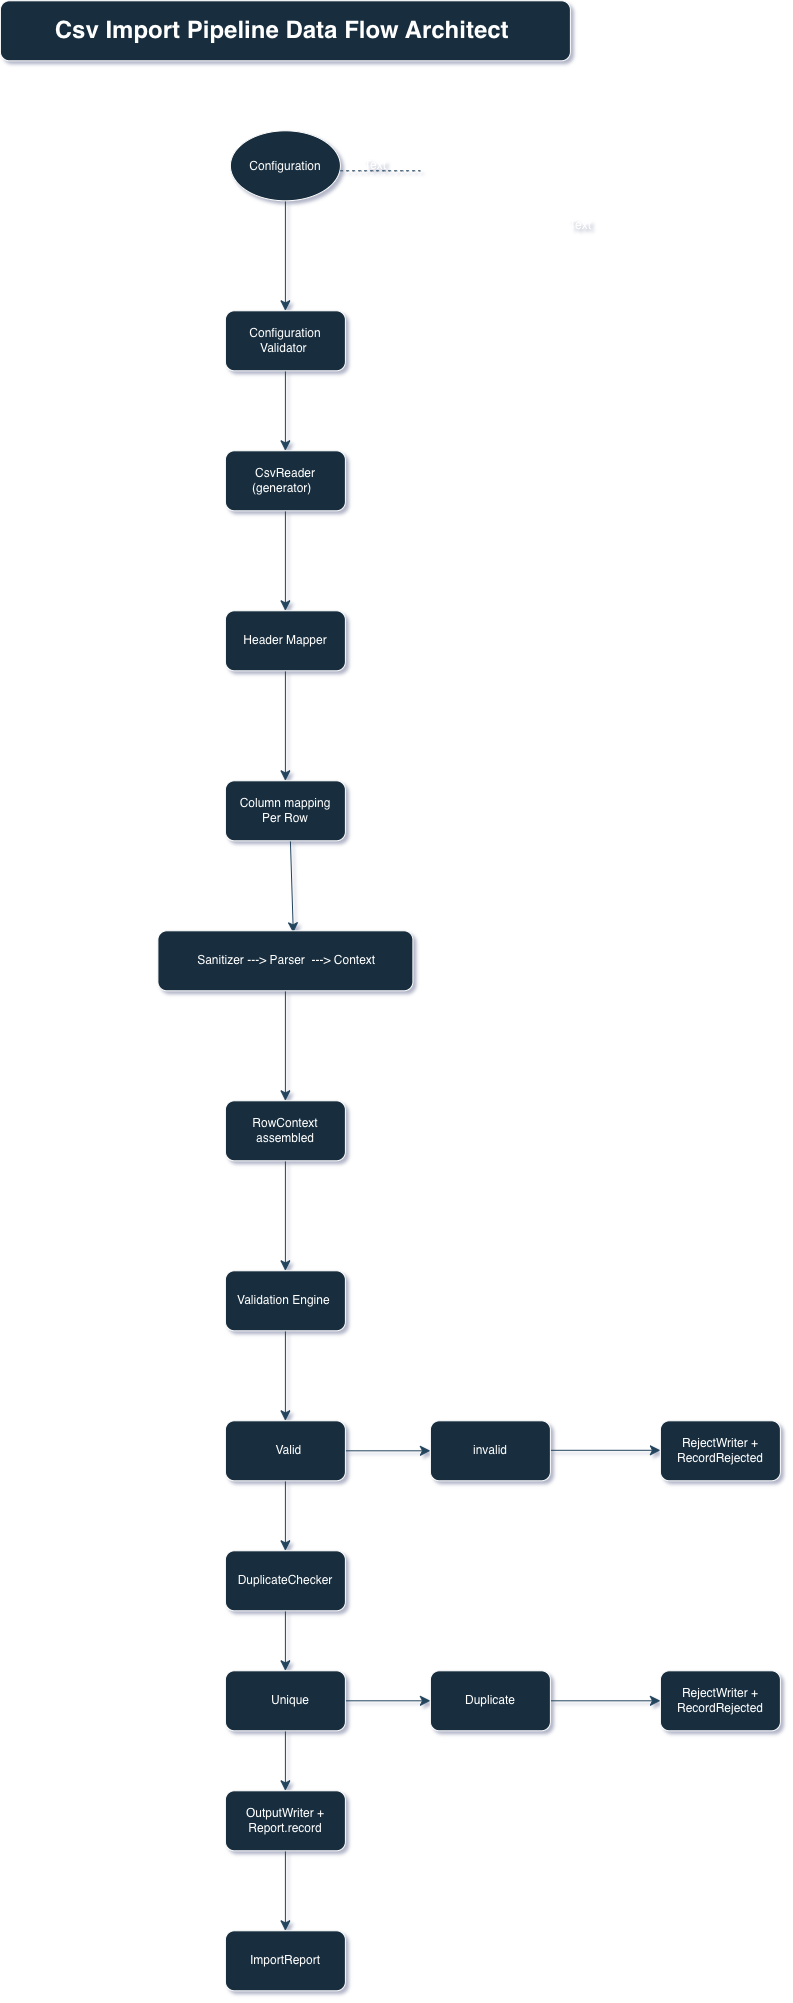

The diagram above was exported from draw.io. Its source (the exported page's mxGraphModel, read from the mxfile embedded in the PNG):
<mxGraphModel dx="956" dy="1727" grid="1" gridSize="10" guides="1" tooltips="1" connect="1" arrows="1" fold="1" page="1" pageScale="1" pageWidth="850" pageHeight="1100" math="0" shadow="1">
  <root>
    <mxCell id="0" />
    <mxCell id="1" parent="0" />
    <mxCell id="7PuXDYmkp6ZbQviH4Hcf-3" edge="1" parent="1" source="7PuXDYmkp6ZbQviH4Hcf-1" style="edgeStyle=none;curved=1;rounded=1;orthogonalLoop=1;jettySize=auto;html=1;fontSize=12;startSize=8;endSize=8;labelBackgroundColor=none;fontColor=default;strokeColor=#23445D;" target="7PuXDYmkp6ZbQviH4Hcf-2" value="">
      <mxGeometry relative="1" as="geometry" />
    </mxCell>
    <mxCell id="7PuXDYmkp6ZbQviH4Hcf-1" parent="1" style="ellipse;whiteSpace=wrap;html=1;shapeInside=1;rounded=1;labelBackgroundColor=none;fillColor=#182E3E;strokeColor=#FFFFFF;fontColor=#FFFFFF;" value="Configuration" vertex="1">
      <mxGeometry height="70" width="110" x="560" y="80" as="geometry" />
    </mxCell>
    <mxCell id="7PuXDYmkp6ZbQviH4Hcf-5" edge="1" parent="1" source="7PuXDYmkp6ZbQviH4Hcf-2" style="edgeStyle=none;curved=1;rounded=1;orthogonalLoop=1;jettySize=auto;html=1;fontSize=12;startSize=8;endSize=8;labelBackgroundColor=none;fontColor=default;strokeColor=#23445D;" target="7PuXDYmkp6ZbQviH4Hcf-4" value="">
      <mxGeometry relative="1" as="geometry" />
    </mxCell>
    <mxCell id="7PuXDYmkp6ZbQviH4Hcf-2" parent="1" style="whiteSpace=wrap;html=1;rounded=1;labelBackgroundColor=none;fillColor=#182E3E;strokeColor=#FFFFFF;fontColor=#FFFFFF;" value="Configuration&lt;div&gt;Validator&amp;nbsp;&lt;/div&gt;" vertex="1">
      <mxGeometry height="60" width="120" x="555" y="260" as="geometry" />
    </mxCell>
    <mxCell id="7PuXDYmkp6ZbQviH4Hcf-7" edge="1" parent="1" source="7PuXDYmkp6ZbQviH4Hcf-4" style="edgeStyle=none;curved=1;rounded=1;orthogonalLoop=1;jettySize=auto;html=1;fontSize=12;startSize=8;endSize=8;labelBackgroundColor=none;fontColor=default;strokeColor=#23445D;" target="7PuXDYmkp6ZbQviH4Hcf-6" value="">
      <mxGeometry relative="1" as="geometry" />
    </mxCell>
    <mxCell id="7PuXDYmkp6ZbQviH4Hcf-4" parent="1" style="whiteSpace=wrap;html=1;rounded=1;labelBackgroundColor=none;fillColor=#182E3E;strokeColor=#FFFFFF;fontColor=#FFFFFF;" value="CsvReader (generator)&amp;nbsp;&amp;nbsp;" vertex="1">
      <mxGeometry height="60" width="120" x="555" y="400" as="geometry" />
    </mxCell>
    <mxCell id="7PuXDYmkp6ZbQviH4Hcf-9" edge="1" parent="1" source="7PuXDYmkp6ZbQviH4Hcf-6" style="edgeStyle=none;curved=1;rounded=1;orthogonalLoop=1;jettySize=auto;html=1;fontSize=12;startSize=8;endSize=8;labelBackgroundColor=none;fontColor=default;strokeColor=#23445D;" target="7PuXDYmkp6ZbQviH4Hcf-8" value="">
      <mxGeometry relative="1" as="geometry" />
    </mxCell>
    <mxCell id="7PuXDYmkp6ZbQviH4Hcf-6" parent="1" style="whiteSpace=wrap;html=1;rounded=1;labelBackgroundColor=none;fillColor=#182E3E;strokeColor=#FFFFFF;fontColor=#FFFFFF;" value="Header Mapper" vertex="1">
      <mxGeometry height="60" width="120" x="555" y="560" as="geometry" />
    </mxCell>
    <mxCell id="7PuXDYmkp6ZbQviH4Hcf-11" edge="1" parent="1" style="edgeStyle=none;curved=1;rounded=1;orthogonalLoop=1;jettySize=auto;html=1;fontSize=12;startSize=8;endSize=8;entryX=0.531;entryY=0.033;entryDx=0;entryDy=0;entryPerimeter=0;labelBackgroundColor=none;fontColor=default;strokeColor=#23445D;" target="7PuXDYmkp6ZbQviH4Hcf-10" value="">
      <mxGeometry relative="1" as="geometry">
        <mxPoint x="620" y="790" as="sourcePoint" />
        <mxPoint x="660.5" y="880" as="targetPoint" />
      </mxGeometry>
    </mxCell>
    <mxCell id="7PuXDYmkp6ZbQviH4Hcf-8" parent="1" style="whiteSpace=wrap;html=1;rounded=1;labelBackgroundColor=none;fillColor=#182E3E;strokeColor=#FFFFFF;fontColor=#FFFFFF;" value="Column mapping&lt;br&gt;&lt;div&gt;Per Row&lt;/div&gt;" vertex="1">
      <mxGeometry height="60" width="120" x="555" y="730" as="geometry" />
    </mxCell>
    <mxCell id="7PuXDYmkp6ZbQviH4Hcf-13" edge="1" parent="1" source="7PuXDYmkp6ZbQviH4Hcf-10" style="edgeStyle=none;curved=1;rounded=1;orthogonalLoop=1;jettySize=auto;html=1;fontSize=12;startSize=8;endSize=8;labelBackgroundColor=none;fontColor=default;strokeColor=#23445D;" target="7PuXDYmkp6ZbQviH4Hcf-12" value="">
      <mxGeometry relative="1" as="geometry" />
    </mxCell>
    <mxCell id="7PuXDYmkp6ZbQviH4Hcf-10" parent="1" style="whiteSpace=wrap;html=1;rounded=1;labelBackgroundColor=none;fillColor=#182E3E;strokeColor=#FFFFFF;fontColor=#FFFFFF;" value="&amp;nbsp;Sanitizer ---&amp;gt; Parser&amp;nbsp; ---&amp;gt; Context" vertex="1">
      <mxGeometry height="60" width="255" x="487.5" y="880" as="geometry" />
    </mxCell>
    <mxCell id="7PuXDYmkp6ZbQviH4Hcf-24" edge="1" parent="1" source="7PuXDYmkp6ZbQviH4Hcf-12" style="edgeStyle=none;curved=1;rounded=1;orthogonalLoop=1;jettySize=auto;html=1;fontSize=12;startSize=8;endSize=8;labelBackgroundColor=none;fontColor=default;strokeColor=#23445D;" target="7PuXDYmkp6ZbQviH4Hcf-23" value="">
      <mxGeometry relative="1" as="geometry" />
    </mxCell>
    <mxCell id="7PuXDYmkp6ZbQviH4Hcf-12" parent="1" style="whiteSpace=wrap;html=1;rounded=1;labelBackgroundColor=none;fillColor=#182E3E;strokeColor=#FFFFFF;fontColor=#FFFFFF;" value="RowContext assembled" vertex="1">
      <mxGeometry height="60" width="120" x="555" y="1050" as="geometry" />
    </mxCell>
    <mxCell id="7PuXDYmkp6ZbQviH4Hcf-15" parent="1" style="text;html=1;whiteSpace=wrap;strokeColor=none;fillColor=none;align=center;verticalAlign=middle;rounded=1;labelBackgroundColor=none;fontColor=#FFFFFF;" value="Text" vertex="1">
      <mxGeometry height="30" width="60" x="880" y="160" as="geometry" />
    </mxCell>
    <mxCell id="7PuXDYmkp6ZbQviH4Hcf-16" edge="1" parent="1" style="endArrow=none;dashed=1;html=1;rounded=1;fontSize=12;startSize=8;endSize=8;curved=1;labelBackgroundColor=none;fontColor=default;strokeColor=#23445D;" value="">
      <mxGeometry height="50" relative="1" width="50" as="geometry">
        <mxPoint x="670" y="120" as="sourcePoint" />
        <mxPoint x="750" y="120" as="targetPoint" />
      </mxGeometry>
    </mxCell>
    <mxCell id="7PuXDYmkp6ZbQviH4Hcf-17" parent="1" style="text;html=1;whiteSpace=wrap;strokeColor=none;fillColor=none;align=center;verticalAlign=middle;rounded=1;labelBackgroundColor=none;fontColor=#FFFFFF;" value="Text" vertex="1">
      <mxGeometry height="30" width="60" x="675" y="100" as="geometry" />
    </mxCell>
    <mxCell id="7PuXDYmkp6ZbQviH4Hcf-26" edge="1" parent="1" source="7PuXDYmkp6ZbQviH4Hcf-23" style="edgeStyle=none;curved=1;rounded=1;orthogonalLoop=1;jettySize=auto;html=1;fontSize=12;startSize=8;endSize=8;labelBackgroundColor=none;fontColor=default;strokeColor=#23445D;" target="7PuXDYmkp6ZbQviH4Hcf-25" value="">
      <mxGeometry relative="1" as="geometry" />
    </mxCell>
    <mxCell id="7PuXDYmkp6ZbQviH4Hcf-23" parent="1" style="whiteSpace=wrap;html=1;rounded=1;labelBackgroundColor=none;fillColor=#182E3E;strokeColor=#FFFFFF;fontColor=#FFFFFF;" value="Validation Engine&amp;nbsp;" vertex="1">
      <mxGeometry height="60" width="120" x="555" y="1220" as="geometry" />
    </mxCell>
    <mxCell id="7PuXDYmkp6ZbQviH4Hcf-28" edge="1" parent="1" style="edgeStyle=none;curved=1;rounded=1;orthogonalLoop=1;jettySize=auto;html=1;fontSize=12;startSize=8;endSize=8;labelBackgroundColor=none;fontColor=default;strokeColor=#23445D;" value="">
      <mxGeometry relative="1" as="geometry">
        <mxPoint x="870" y="1399.5" as="sourcePoint" />
        <mxPoint x="990" y="1399.5" as="targetPoint" />
      </mxGeometry>
    </mxCell>
    <mxCell id="7PuXDYmkp6ZbQviH4Hcf-30" edge="1" parent="1" source="7PuXDYmkp6ZbQviH4Hcf-25" style="edgeStyle=none;curved=1;rounded=1;orthogonalLoop=1;jettySize=auto;html=1;fontSize=12;startSize=8;endSize=8;labelBackgroundColor=none;fontColor=default;strokeColor=#23445D;" target="7PuXDYmkp6ZbQviH4Hcf-29" value="">
      <mxGeometry relative="1" as="geometry" />
    </mxCell>
    <mxCell id="7PuXDYmkp6ZbQviH4Hcf-32" edge="1" parent="1" source="7PuXDYmkp6ZbQviH4Hcf-25" style="edgeStyle=none;curved=1;rounded=1;orthogonalLoop=1;jettySize=auto;html=1;fontSize=12;startSize=8;endSize=8;labelBackgroundColor=none;fontColor=default;strokeColor=#23445D;" target="7PuXDYmkp6ZbQviH4Hcf-31" value="">
      <mxGeometry relative="1" as="geometry" />
    </mxCell>
    <mxCell id="7PuXDYmkp6ZbQviH4Hcf-25" parent="1" style="whiteSpace=wrap;html=1;rounded=1;labelBackgroundColor=none;fillColor=#182E3E;strokeColor=#FFFFFF;fontColor=#FFFFFF;" value="&amp;nbsp; Valid" vertex="1">
      <mxGeometry height="60" width="120" x="555" y="1370" as="geometry" />
    </mxCell>
    <mxCell id="7PuXDYmkp6ZbQviH4Hcf-27" parent="1" style="whiteSpace=wrap;html=1;rounded=1;labelBackgroundColor=none;fillColor=#182E3E;strokeColor=#FFFFFF;fontColor=#FFFFFF;" value="RejectWriter + RecordRejected" vertex="1">
      <mxGeometry height="60" width="120" x="990" y="1370" as="geometry" />
    </mxCell>
    <mxCell id="7PuXDYmkp6ZbQviH4Hcf-34" edge="1" parent="1" source="7PuXDYmkp6ZbQviH4Hcf-29" style="edgeStyle=none;curved=1;rounded=1;orthogonalLoop=1;jettySize=auto;html=1;fontSize=12;startSize=8;endSize=8;labelBackgroundColor=none;fontColor=default;strokeColor=#23445D;" target="7PuXDYmkp6ZbQviH4Hcf-33" value="">
      <mxGeometry relative="1" as="geometry" />
    </mxCell>
    <mxCell id="7PuXDYmkp6ZbQviH4Hcf-29" parent="1" style="whiteSpace=wrap;html=1;rounded=1;labelBackgroundColor=none;fillColor=#182E3E;strokeColor=#FFFFFF;fontColor=#FFFFFF;" value="DuplicateChecker" vertex="1">
      <mxGeometry height="60" width="120" x="555" y="1500" as="geometry" />
    </mxCell>
    <mxCell id="7PuXDYmkp6ZbQviH4Hcf-31" parent="1" style="whiteSpace=wrap;html=1;rounded=1;labelBackgroundColor=none;fillColor=#182E3E;strokeColor=#FFFFFF;fontColor=#FFFFFF;" value="invalid" vertex="1">
      <mxGeometry height="60" width="120" x="760" y="1370" as="geometry" />
    </mxCell>
    <mxCell id="7PuXDYmkp6ZbQviH4Hcf-36" edge="1" parent="1" source="7PuXDYmkp6ZbQviH4Hcf-33" style="edgeStyle=none;curved=1;rounded=1;orthogonalLoop=1;jettySize=auto;html=1;fontSize=12;startSize=8;endSize=8;labelBackgroundColor=none;fontColor=default;strokeColor=#23445D;" target="7PuXDYmkp6ZbQviH4Hcf-35" value="">
      <mxGeometry relative="1" as="geometry" />
    </mxCell>
    <mxCell id="7PuXDYmkp6ZbQviH4Hcf-40" edge="1" parent="1" source="7PuXDYmkp6ZbQviH4Hcf-33" style="edgeStyle=none;curved=1;rounded=1;orthogonalLoop=1;jettySize=auto;html=1;fontSize=12;startSize=8;endSize=8;labelBackgroundColor=none;fontColor=default;strokeColor=#23445D;" target="7PuXDYmkp6ZbQviH4Hcf-39" value="">
      <mxGeometry relative="1" as="geometry" />
    </mxCell>
    <mxCell id="7PuXDYmkp6ZbQviH4Hcf-33" parent="1" style="whiteSpace=wrap;html=1;rounded=1;labelBackgroundColor=none;fillColor=#182E3E;strokeColor=#FFFFFF;fontColor=#FFFFFF;" value="&amp;nbsp; &amp;nbsp;Unique" vertex="1">
      <mxGeometry height="60" width="120" x="555" y="1620" as="geometry" />
    </mxCell>
    <mxCell id="7PuXDYmkp6ZbQviH4Hcf-38" edge="1" parent="1" source="7PuXDYmkp6ZbQviH4Hcf-35" style="edgeStyle=none;curved=1;rounded=1;orthogonalLoop=1;jettySize=auto;html=1;fontSize=12;startSize=8;endSize=8;labelBackgroundColor=none;fontColor=default;strokeColor=#23445D;" target="7PuXDYmkp6ZbQviH4Hcf-37" value="">
      <mxGeometry relative="1" as="geometry" />
    </mxCell>
    <mxCell id="7PuXDYmkp6ZbQviH4Hcf-35" parent="1" style="whiteSpace=wrap;html=1;rounded=1;labelBackgroundColor=none;fillColor=#182E3E;strokeColor=#FFFFFF;fontColor=#FFFFFF;" value="Duplicate" vertex="1">
      <mxGeometry height="60" width="120" x="760" y="1620" as="geometry" />
    </mxCell>
    <mxCell id="7PuXDYmkp6ZbQviH4Hcf-37" parent="1" style="whiteSpace=wrap;html=1;rounded=1;labelBackgroundColor=none;fillColor=#182E3E;strokeColor=#FFFFFF;fontColor=#FFFFFF;" value="RejectWriter + RecordRejected" vertex="1">
      <mxGeometry height="60" width="120" x="990" y="1620" as="geometry" />
    </mxCell>
    <mxCell id="7PuXDYmkp6ZbQviH4Hcf-42" edge="1" parent="1" source="7PuXDYmkp6ZbQviH4Hcf-39" style="edgeStyle=none;curved=1;rounded=1;orthogonalLoop=1;jettySize=auto;html=1;fontSize=12;startSize=8;endSize=8;labelBackgroundColor=none;fontColor=default;strokeColor=#23445D;" target="7PuXDYmkp6ZbQviH4Hcf-41" value="">
      <mxGeometry relative="1" as="geometry" />
    </mxCell>
    <mxCell id="7PuXDYmkp6ZbQviH4Hcf-39" parent="1" style="whiteSpace=wrap;html=1;rounded=1;labelBackgroundColor=none;fillColor=#182E3E;strokeColor=#FFFFFF;fontColor=#FFFFFF;" value="OutputWriter + Report.record" vertex="1">
      <mxGeometry height="60" width="120" x="555" y="1740" as="geometry" />
    </mxCell>
    <mxCell id="7PuXDYmkp6ZbQviH4Hcf-41" parent="1" style="whiteSpace=wrap;html=1;rounded=1;labelBackgroundColor=none;fillColor=#182E3E;strokeColor=#FFFFFF;fontColor=#FFFFFF;" value="ImportReport" vertex="1">
      <mxGeometry height="60" width="120" x="555" y="1880" as="geometry" />
    </mxCell>
    <mxCell id="7PuXDYmkp6ZbQviH4Hcf-43" parent="1" style="rounded=1;whiteSpace=wrap;html=1;labelBackgroundColor=none;fillColor=#182E3E;strokeColor=#FFFFFF;fontColor=#FFFFFF;" value="&lt;b&gt;&lt;font style=&quot;font-size: 24px;&quot;&gt;Csv Import Pipeline Data Flow Architect&amp;nbsp;&lt;/font&gt;&lt;/b&gt;" vertex="1">
      <mxGeometry height="60" width="570" x="330" y="-50" as="geometry" />
    </mxCell>
  </root>
</mxGraphModel>